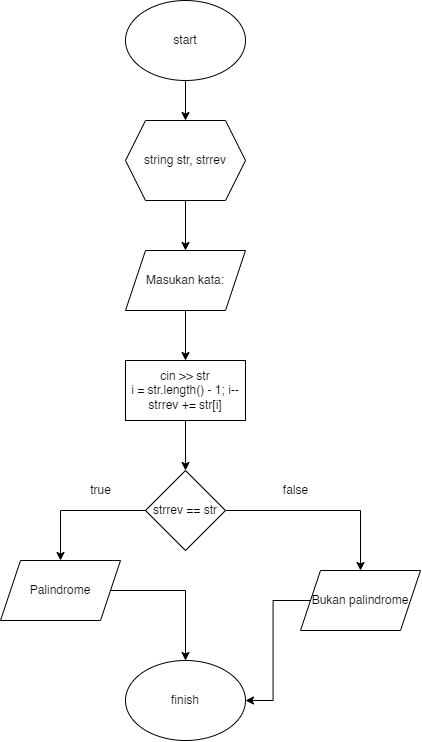

The diagram above was exported from draw.io. Its source (the exported page's mxGraphModel, read from the mxfile embedded in the PNG):
<mxGraphModel dx="1483" dy="916" grid="1" gridSize="10" guides="1" tooltips="1" connect="1" arrows="1" fold="1" page="1" pageScale="1" pageWidth="850" pageHeight="1100" math="0" shadow="0">
  <root>
    <mxCell id="0" />
    <mxCell id="1" parent="0" />
    <mxCell id="oURz64Sc_BQMCb6ZYYCr-8" style="edgeStyle=orthogonalEdgeStyle;rounded=0;orthogonalLoop=1;jettySize=auto;html=1;" parent="1" source="oURz64Sc_BQMCb6ZYYCr-1" target="oURz64Sc_BQMCb6ZYYCr-2" edge="1">
      <mxGeometry relative="1" as="geometry" />
    </mxCell>
    <mxCell id="oURz64Sc_BQMCb6ZYYCr-1" value="start" style="ellipse;whiteSpace=wrap;html=1;" parent="1" vertex="1">
      <mxGeometry x="365" y="60" width="120" height="80" as="geometry" />
    </mxCell>
    <mxCell id="oURz64Sc_BQMCb6ZYYCr-9" style="edgeStyle=orthogonalEdgeStyle;rounded=0;orthogonalLoop=1;jettySize=auto;html=1;" parent="1" source="oURz64Sc_BQMCb6ZYYCr-2" target="oURz64Sc_BQMCb6ZYYCr-3" edge="1">
      <mxGeometry relative="1" as="geometry" />
    </mxCell>
    <mxCell id="oURz64Sc_BQMCb6ZYYCr-2" value="string str, strrev" style="shape=hexagon;perimeter=hexagonPerimeter2;whiteSpace=wrap;html=1;fixedSize=1;" parent="1" vertex="1">
      <mxGeometry x="365" y="180" width="120" height="80" as="geometry" />
    </mxCell>
    <mxCell id="oURz64Sc_BQMCb6ZYYCr-10" style="edgeStyle=orthogonalEdgeStyle;rounded=0;orthogonalLoop=1;jettySize=auto;html=1;" parent="1" source="oURz64Sc_BQMCb6ZYYCr-3" target="oURz64Sc_BQMCb6ZYYCr-5" edge="1">
      <mxGeometry relative="1" as="geometry" />
    </mxCell>
    <mxCell id="oURz64Sc_BQMCb6ZYYCr-3" value="Masukan kata:" style="shape=parallelogram;perimeter=parallelogramPerimeter;whiteSpace=wrap;html=1;fixedSize=1;" parent="1" vertex="1">
      <mxGeometry x="365" y="310" width="120" height="60" as="geometry" />
    </mxCell>
    <mxCell id="oURz64Sc_BQMCb6ZYYCr-11" style="edgeStyle=orthogonalEdgeStyle;rounded=0;orthogonalLoop=1;jettySize=auto;html=1;entryX=0.5;entryY=0;entryDx=0;entryDy=0;" parent="1" source="oURz64Sc_BQMCb6ZYYCr-5" edge="1">
      <mxGeometry relative="1" as="geometry">
        <mxPoint x="425" y="530" as="targetPoint" />
      </mxGeometry>
    </mxCell>
    <mxCell id="oURz64Sc_BQMCb6ZYYCr-5" value="cin &amp;gt;&amp;gt; str&lt;br&gt;i = str.length() - 1; i--&lt;br&gt;strrev += str[i]" style="rounded=0;whiteSpace=wrap;html=1;" parent="1" vertex="1">
      <mxGeometry x="365" y="420" width="120" height="60" as="geometry" />
    </mxCell>
    <mxCell id="oURz64Sc_BQMCb6ZYYCr-7" value="finish" style="ellipse;whiteSpace=wrap;html=1;" parent="1" vertex="1">
      <mxGeometry x="365" y="720" width="120" height="80" as="geometry" />
    </mxCell>
    <mxCell id="xR6zrT8tMyaK143yJbD0-3" value="" style="edgeStyle=orthogonalEdgeStyle;rounded=0;orthogonalLoop=1;jettySize=auto;html=1;" edge="1" parent="1" source="xR6zrT8tMyaK143yJbD0-1" target="xR6zrT8tMyaK143yJbD0-2">
      <mxGeometry relative="1" as="geometry" />
    </mxCell>
    <mxCell id="xR6zrT8tMyaK143yJbD0-5" value="" style="edgeStyle=orthogonalEdgeStyle;rounded=0;orthogonalLoop=1;jettySize=auto;html=1;" edge="1" parent="1" source="xR6zrT8tMyaK143yJbD0-1" target="xR6zrT8tMyaK143yJbD0-4">
      <mxGeometry relative="1" as="geometry" />
    </mxCell>
    <mxCell id="xR6zrT8tMyaK143yJbD0-1" value="strrev == str" style="rhombus;whiteSpace=wrap;html=1;" vertex="1" parent="1">
      <mxGeometry x="385" y="530" width="80" height="80" as="geometry" />
    </mxCell>
    <mxCell id="xR6zrT8tMyaK143yJbD0-6" style="edgeStyle=orthogonalEdgeStyle;rounded=0;orthogonalLoop=1;jettySize=auto;html=1;" edge="1" parent="1" source="xR6zrT8tMyaK143yJbD0-2" target="oURz64Sc_BQMCb6ZYYCr-7">
      <mxGeometry relative="1" as="geometry" />
    </mxCell>
    <mxCell id="xR6zrT8tMyaK143yJbD0-2" value="Palindrome" style="shape=parallelogram;perimeter=parallelogramPerimeter;whiteSpace=wrap;html=1;fixedSize=1;" vertex="1" parent="1">
      <mxGeometry x="240" y="620" width="120" height="60" as="geometry" />
    </mxCell>
    <mxCell id="xR6zrT8tMyaK143yJbD0-7" style="edgeStyle=orthogonalEdgeStyle;rounded=0;orthogonalLoop=1;jettySize=auto;html=1;entryX=1;entryY=0.5;entryDx=0;entryDy=0;" edge="1" parent="1" source="xR6zrT8tMyaK143yJbD0-4" target="oURz64Sc_BQMCb6ZYYCr-7">
      <mxGeometry relative="1" as="geometry" />
    </mxCell>
    <mxCell id="xR6zrT8tMyaK143yJbD0-4" value="Bukan palindrome" style="shape=parallelogram;perimeter=parallelogramPerimeter;whiteSpace=wrap;html=1;fixedSize=1;" vertex="1" parent="1">
      <mxGeometry x="540" y="630" width="120" height="60" as="geometry" />
    </mxCell>
    <mxCell id="xR6zrT8tMyaK143yJbD0-8" value="true" style="text;html=1;align=center;verticalAlign=middle;resizable=0;points=[];autosize=1;strokeColor=none;fillColor=none;" vertex="1" parent="1">
      <mxGeometry x="320" y="535" width="40" height="30" as="geometry" />
    </mxCell>
    <mxCell id="xR6zrT8tMyaK143yJbD0-9" value="false" style="text;html=1;align=center;verticalAlign=middle;resizable=0;points=[];autosize=1;strokeColor=none;fillColor=none;" vertex="1" parent="1">
      <mxGeometry x="510" y="535" width="50" height="30" as="geometry" />
    </mxCell>
  </root>
</mxGraphModel>